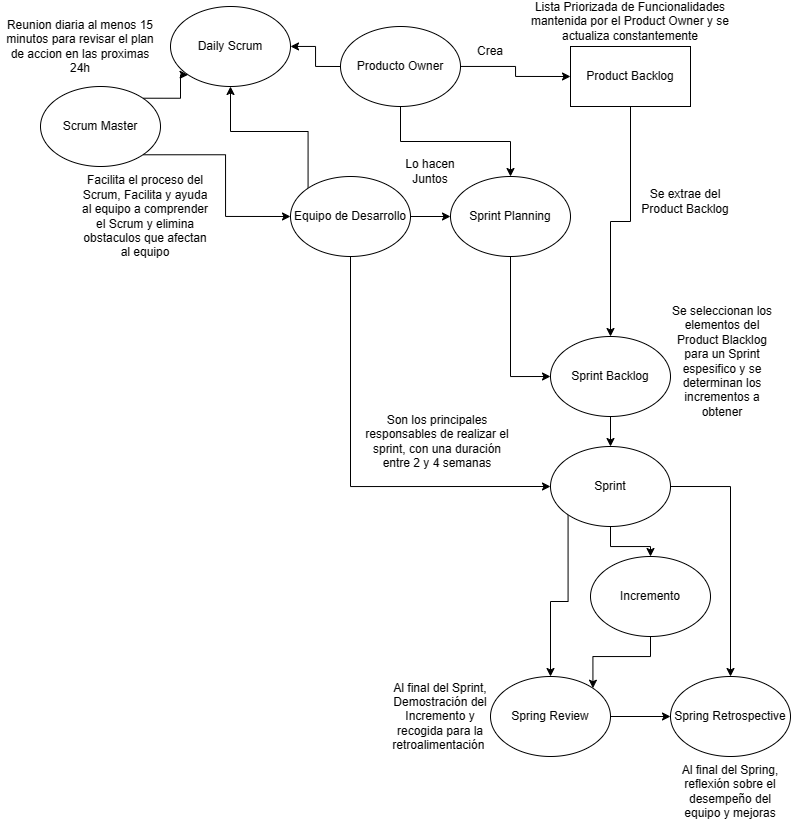

The diagram above was exported from draw.io. Its source (the exported page's mxGraphModel, read from the mxfile embedded in the PNG):
<mxGraphModel dx="1048" dy="591" grid="1" gridSize="10" guides="1" tooltips="1" connect="1" arrows="1" fold="1" page="1" pageScale="1" pageWidth="827" pageHeight="1169" math="0" shadow="0">
  <root>
    <mxCell id="0" />
    <mxCell id="1" parent="0" />
    <mxCell id="3rgT6UHwo2Z--fwiN0ng-3" style="edgeStyle=orthogonalEdgeStyle;rounded=0;orthogonalLoop=1;jettySize=auto;html=1;entryX=0;entryY=0.5;entryDx=0;entryDy=0;" edge="1" parent="1" source="3rgT6UHwo2Z--fwiN0ng-1" target="3rgT6UHwo2Z--fwiN0ng-2">
      <mxGeometry relative="1" as="geometry" />
    </mxCell>
    <mxCell id="3rgT6UHwo2Z--fwiN0ng-18" style="edgeStyle=orthogonalEdgeStyle;rounded=0;orthogonalLoop=1;jettySize=auto;html=1;exitX=0.5;exitY=1;exitDx=0;exitDy=0;entryX=0.5;entryY=0;entryDx=0;entryDy=0;" edge="1" parent="1" source="3rgT6UHwo2Z--fwiN0ng-1" target="3rgT6UHwo2Z--fwiN0ng-17">
      <mxGeometry relative="1" as="geometry" />
    </mxCell>
    <mxCell id="3rgT6UHwo2Z--fwiN0ng-29" style="edgeStyle=orthogonalEdgeStyle;rounded=0;orthogonalLoop=1;jettySize=auto;html=1;exitX=0;exitY=0.5;exitDx=0;exitDy=0;" edge="1" parent="1" source="3rgT6UHwo2Z--fwiN0ng-1" target="3rgT6UHwo2Z--fwiN0ng-26">
      <mxGeometry relative="1" as="geometry" />
    </mxCell>
    <mxCell id="3rgT6UHwo2Z--fwiN0ng-1" value="Producto Owner&lt;br&gt;" style="ellipse;whiteSpace=wrap;html=1;" vertex="1" parent="1">
      <mxGeometry x="390" y="30" width="120" height="80" as="geometry" />
    </mxCell>
    <mxCell id="3rgT6UHwo2Z--fwiN0ng-12" style="edgeStyle=orthogonalEdgeStyle;rounded=0;orthogonalLoop=1;jettySize=auto;html=1;exitX=0.5;exitY=1;exitDx=0;exitDy=0;entryX=0.5;entryY=0;entryDx=0;entryDy=0;" edge="1" parent="1" source="3rgT6UHwo2Z--fwiN0ng-2" target="3rgT6UHwo2Z--fwiN0ng-11">
      <mxGeometry relative="1" as="geometry" />
    </mxCell>
    <mxCell id="3rgT6UHwo2Z--fwiN0ng-2" value="Product Backlog" style="rounded=0;whiteSpace=wrap;html=1;" vertex="1" parent="1">
      <mxGeometry x="620" y="50" width="120" height="60" as="geometry" />
    </mxCell>
    <mxCell id="3rgT6UHwo2Z--fwiN0ng-4" value="Crea" style="text;html=1;strokeColor=none;fillColor=none;align=center;verticalAlign=middle;whiteSpace=wrap;rounded=0;" vertex="1" parent="1">
      <mxGeometry x="510" y="40" width="60" height="30" as="geometry" />
    </mxCell>
    <mxCell id="3rgT6UHwo2Z--fwiN0ng-7" style="edgeStyle=orthogonalEdgeStyle;rounded=0;orthogonalLoop=1;jettySize=auto;html=1;exitX=1;exitY=1;exitDx=0;exitDy=0;entryX=0;entryY=0.5;entryDx=0;entryDy=0;" edge="1" parent="1" source="3rgT6UHwo2Z--fwiN0ng-5" target="3rgT6UHwo2Z--fwiN0ng-6">
      <mxGeometry relative="1" as="geometry" />
    </mxCell>
    <mxCell id="3rgT6UHwo2Z--fwiN0ng-27" style="edgeStyle=orthogonalEdgeStyle;rounded=0;orthogonalLoop=1;jettySize=auto;html=1;exitX=1;exitY=0;exitDx=0;exitDy=0;entryX=0;entryY=1;entryDx=0;entryDy=0;" edge="1" parent="1" source="3rgT6UHwo2Z--fwiN0ng-5" target="3rgT6UHwo2Z--fwiN0ng-26">
      <mxGeometry relative="1" as="geometry" />
    </mxCell>
    <mxCell id="3rgT6UHwo2Z--fwiN0ng-5" value="Scrum Master&lt;br&gt;" style="ellipse;whiteSpace=wrap;html=1;" vertex="1" parent="1">
      <mxGeometry x="90" y="90" width="120" height="80" as="geometry" />
    </mxCell>
    <mxCell id="3rgT6UHwo2Z--fwiN0ng-19" style="edgeStyle=orthogonalEdgeStyle;rounded=0;orthogonalLoop=1;jettySize=auto;html=1;exitX=1;exitY=0.5;exitDx=0;exitDy=0;entryX=0;entryY=0.5;entryDx=0;entryDy=0;" edge="1" parent="1" source="3rgT6UHwo2Z--fwiN0ng-6" target="3rgT6UHwo2Z--fwiN0ng-17">
      <mxGeometry relative="1" as="geometry" />
    </mxCell>
    <mxCell id="3rgT6UHwo2Z--fwiN0ng-24" style="edgeStyle=orthogonalEdgeStyle;rounded=0;orthogonalLoop=1;jettySize=auto;html=1;exitX=0.5;exitY=1;exitDx=0;exitDy=0;entryX=0;entryY=0.5;entryDx=0;entryDy=0;" edge="1" parent="1" source="3rgT6UHwo2Z--fwiN0ng-6" target="3rgT6UHwo2Z--fwiN0ng-22">
      <mxGeometry relative="1" as="geometry" />
    </mxCell>
    <mxCell id="3rgT6UHwo2Z--fwiN0ng-28" style="edgeStyle=orthogonalEdgeStyle;rounded=0;orthogonalLoop=1;jettySize=auto;html=1;exitX=0;exitY=0;exitDx=0;exitDy=0;entryX=0.5;entryY=1;entryDx=0;entryDy=0;" edge="1" parent="1" source="3rgT6UHwo2Z--fwiN0ng-6" target="3rgT6UHwo2Z--fwiN0ng-26">
      <mxGeometry relative="1" as="geometry" />
    </mxCell>
    <mxCell id="3rgT6UHwo2Z--fwiN0ng-6" value="Equipo de Desarrollo" style="ellipse;whiteSpace=wrap;html=1;" vertex="1" parent="1">
      <mxGeometry x="340" y="180" width="120" height="80" as="geometry" />
    </mxCell>
    <mxCell id="3rgT6UHwo2Z--fwiN0ng-8" value="Facilita el proceso del Scrum, Facilita y ayuda al equipo a comprender el Scrum y elimina obstaculos que afectan al equipo" style="text;html=1;strokeColor=none;fillColor=none;align=center;verticalAlign=middle;whiteSpace=wrap;rounded=0;" vertex="1" parent="1">
      <mxGeometry x="130" y="205" width="130" height="30" as="geometry" />
    </mxCell>
    <mxCell id="3rgT6UHwo2Z--fwiN0ng-23" style="edgeStyle=orthogonalEdgeStyle;rounded=0;orthogonalLoop=1;jettySize=auto;html=1;exitX=0.5;exitY=1;exitDx=0;exitDy=0;entryX=0.5;entryY=0;entryDx=0;entryDy=0;" edge="1" parent="1" source="3rgT6UHwo2Z--fwiN0ng-11" target="3rgT6UHwo2Z--fwiN0ng-22">
      <mxGeometry relative="1" as="geometry" />
    </mxCell>
    <mxCell id="3rgT6UHwo2Z--fwiN0ng-11" value="Sprint Backlog&lt;br&gt;" style="ellipse;whiteSpace=wrap;html=1;" vertex="1" parent="1">
      <mxGeometry x="600" y="340" width="120" height="80" as="geometry" />
    </mxCell>
    <mxCell id="3rgT6UHwo2Z--fwiN0ng-15" value="Se extrae del Product Backlog" style="text;html=1;strokeColor=none;fillColor=none;align=center;verticalAlign=middle;whiteSpace=wrap;rounded=0;" vertex="1" parent="1">
      <mxGeometry x="690" y="190" width="90" height="30" as="geometry" />
    </mxCell>
    <mxCell id="3rgT6UHwo2Z--fwiN0ng-16" value="Lo hacen Juntos" style="text;html=1;strokeColor=none;fillColor=none;align=center;verticalAlign=middle;whiteSpace=wrap;rounded=0;" vertex="1" parent="1">
      <mxGeometry x="450" y="160" width="60" height="30" as="geometry" />
    </mxCell>
    <mxCell id="3rgT6UHwo2Z--fwiN0ng-21" style="edgeStyle=orthogonalEdgeStyle;rounded=0;orthogonalLoop=1;jettySize=auto;html=1;exitX=0.5;exitY=1;exitDx=0;exitDy=0;entryX=0;entryY=0.5;entryDx=0;entryDy=0;" edge="1" parent="1" source="3rgT6UHwo2Z--fwiN0ng-17" target="3rgT6UHwo2Z--fwiN0ng-11">
      <mxGeometry relative="1" as="geometry" />
    </mxCell>
    <mxCell id="3rgT6UHwo2Z--fwiN0ng-17" value="Sprint Planning" style="ellipse;whiteSpace=wrap;html=1;" vertex="1" parent="1">
      <mxGeometry x="500" y="180" width="120" height="80" as="geometry" />
    </mxCell>
    <mxCell id="3rgT6UHwo2Z--fwiN0ng-33" style="edgeStyle=orthogonalEdgeStyle;rounded=0;orthogonalLoop=1;jettySize=auto;html=1;exitX=0;exitY=1;exitDx=0;exitDy=0;entryX=0.5;entryY=0;entryDx=0;entryDy=0;" edge="1" parent="1" source="3rgT6UHwo2Z--fwiN0ng-22" target="3rgT6UHwo2Z--fwiN0ng-31">
      <mxGeometry relative="1" as="geometry" />
    </mxCell>
    <mxCell id="3rgT6UHwo2Z--fwiN0ng-34" style="edgeStyle=orthogonalEdgeStyle;rounded=0;orthogonalLoop=1;jettySize=auto;html=1;exitX=1;exitY=0.5;exitDx=0;exitDy=0;entryX=0.5;entryY=0;entryDx=0;entryDy=0;" edge="1" parent="1" source="3rgT6UHwo2Z--fwiN0ng-22" target="3rgT6UHwo2Z--fwiN0ng-32">
      <mxGeometry relative="1" as="geometry" />
    </mxCell>
    <mxCell id="3rgT6UHwo2Z--fwiN0ng-37" style="edgeStyle=orthogonalEdgeStyle;rounded=0;orthogonalLoop=1;jettySize=auto;html=1;exitX=0.5;exitY=1;exitDx=0;exitDy=0;" edge="1" parent="1" source="3rgT6UHwo2Z--fwiN0ng-22" target="3rgT6UHwo2Z--fwiN0ng-36">
      <mxGeometry relative="1" as="geometry" />
    </mxCell>
    <mxCell id="3rgT6UHwo2Z--fwiN0ng-22" value="Sprint" style="ellipse;whiteSpace=wrap;html=1;" vertex="1" parent="1">
      <mxGeometry x="600" y="450" width="120" height="80" as="geometry" />
    </mxCell>
    <mxCell id="3rgT6UHwo2Z--fwiN0ng-25" value="Son los principales responsables de realizar el sprint, con una duración entre 2 y 4 semanas" style="text;html=1;strokeColor=none;fillColor=none;align=center;verticalAlign=middle;whiteSpace=wrap;rounded=0;" vertex="1" parent="1">
      <mxGeometry x="414" y="430" width="146" height="30" as="geometry" />
    </mxCell>
    <mxCell id="3rgT6UHwo2Z--fwiN0ng-26" value="Daily Scrum" style="ellipse;whiteSpace=wrap;html=1;" vertex="1" parent="1">
      <mxGeometry x="220" y="10" width="120" height="80" as="geometry" />
    </mxCell>
    <mxCell id="3rgT6UHwo2Z--fwiN0ng-30" value="Reunion diaria al menos 15 minutos para revisar el plan de accion en las proximas 24h" style="text;html=1;strokeColor=none;fillColor=none;align=center;verticalAlign=middle;whiteSpace=wrap;rounded=0;" vertex="1" parent="1">
      <mxGeometry x="50" y="35" width="160" height="30" as="geometry" />
    </mxCell>
    <mxCell id="3rgT6UHwo2Z--fwiN0ng-35" style="edgeStyle=orthogonalEdgeStyle;rounded=0;orthogonalLoop=1;jettySize=auto;html=1;exitX=1;exitY=0.5;exitDx=0;exitDy=0;entryX=0;entryY=0.5;entryDx=0;entryDy=0;" edge="1" parent="1" source="3rgT6UHwo2Z--fwiN0ng-31" target="3rgT6UHwo2Z--fwiN0ng-32">
      <mxGeometry relative="1" as="geometry" />
    </mxCell>
    <mxCell id="3rgT6UHwo2Z--fwiN0ng-31" value="Spring Review" style="ellipse;whiteSpace=wrap;html=1;" vertex="1" parent="1">
      <mxGeometry x="540" y="680" width="120" height="80" as="geometry" />
    </mxCell>
    <mxCell id="3rgT6UHwo2Z--fwiN0ng-32" value="Spring Retrospective" style="ellipse;whiteSpace=wrap;html=1;" vertex="1" parent="1">
      <mxGeometry x="720" y="680" width="120" height="80" as="geometry" />
    </mxCell>
    <mxCell id="3rgT6UHwo2Z--fwiN0ng-38" style="edgeStyle=orthogonalEdgeStyle;rounded=0;orthogonalLoop=1;jettySize=auto;html=1;exitX=0.5;exitY=1;exitDx=0;exitDy=0;entryX=1;entryY=0;entryDx=0;entryDy=0;" edge="1" parent="1" source="3rgT6UHwo2Z--fwiN0ng-36" target="3rgT6UHwo2Z--fwiN0ng-31">
      <mxGeometry relative="1" as="geometry" />
    </mxCell>
    <mxCell id="3rgT6UHwo2Z--fwiN0ng-36" value="Incremento" style="ellipse;whiteSpace=wrap;html=1;" vertex="1" parent="1">
      <mxGeometry x="640" y="560" width="120" height="80" as="geometry" />
    </mxCell>
    <mxCell id="3rgT6UHwo2Z--fwiN0ng-39" value="Al final del Sprint, Demostración del Incremento y recogida para la retroalimentación&amp;nbsp;" style="text;html=1;strokeColor=none;fillColor=none;align=center;verticalAlign=middle;whiteSpace=wrap;rounded=0;" vertex="1" parent="1">
      <mxGeometry x="460" y="705" width="60" height="30" as="geometry" />
    </mxCell>
    <mxCell id="3rgT6UHwo2Z--fwiN0ng-40" value="Al final del Spring, reflexión sobre el desempeño del equipo y mejoras" style="text;html=1;strokeColor=none;fillColor=none;align=center;verticalAlign=middle;whiteSpace=wrap;rounded=0;" vertex="1" parent="1">
      <mxGeometry x="720" y="780" width="120" height="30" as="geometry" />
    </mxCell>
    <mxCell id="3rgT6UHwo2Z--fwiN0ng-41" value="Lista Priorizada de Funcionalidades mantenida por el Product Owner y se actualiza constantemente" style="text;html=1;strokeColor=none;fillColor=none;align=center;verticalAlign=middle;whiteSpace=wrap;rounded=0;" vertex="1" parent="1">
      <mxGeometry x="560" y="10" width="240" height="30" as="geometry" />
    </mxCell>
    <mxCell id="3rgT6UHwo2Z--fwiN0ng-42" value="Se seleccionan los elementos del Product Blacklog para un Sprint espesifico y se determinan los incrementos a obtener" style="text;html=1;strokeColor=none;fillColor=none;align=center;verticalAlign=middle;whiteSpace=wrap;rounded=0;" vertex="1" parent="1">
      <mxGeometry x="717" y="350" width="110" height="30" as="geometry" />
    </mxCell>
  </root>
</mxGraphModel>